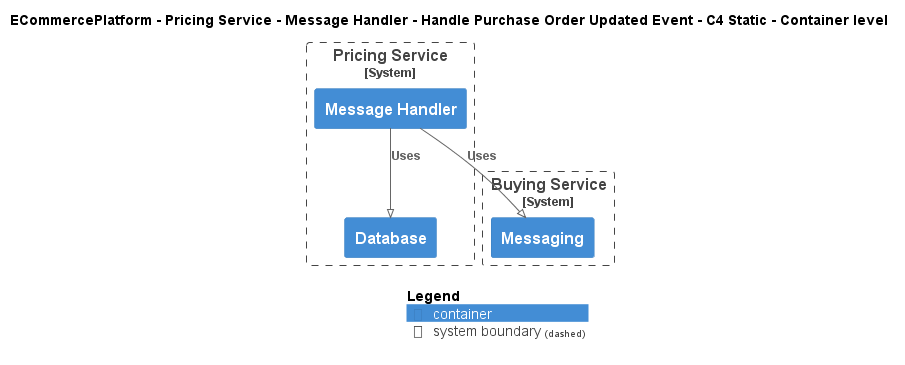

The diagram above was rendered by PlantUML. Its source (embedded in the PNG):
@startuml
!pragma layout smetana
!include ..\..\..\..\..\..\..\.c4s\C4_Container.puml

AddElementTag("c4interflow:lifecycle:new", $bgColor=green, $fontColor=#ffffff, $borderColor=green, $shadowing="False")
AddElementTag("c4interflow:lifecycle:changed", $bgColor=orange, $fontColor=#ffffff, $borderColor=orange, $shadowing="False")
AddElementTag("c4interflow:lifecycle:removed", $bgColor=red, $fontColor=#ffffff, $borderColor=red, $shadowing="False")

AddRelTag("c4interflow:lifecycle:new", $textColor=green, $lineColor=green)
AddRelTag("c4interflow:lifecycle:changed", $textColor=orange, $lineColor=orange)
AddRelTag("c4interflow:lifecycle:removed", $textColor=red, $lineColor=red)

SHOW_PERSON_PORTRAIT()
LAYOUT_TOP_DOWN()

skinparam linetype polyline

title ECommercePlatform - Pricing Service - Message Handler - Handle Purchase Order Updated Event - C4 Static - Container level


System_Boundary(ECommercePlatform.SoftwareSystems.PricingService, "Pricing Service") {
    Container(ECommercePlatform.SoftwareSystems.PricingService.Containers.MessageHandler, "Message Handler", "", "")
    Container(ECommercePlatform.SoftwareSystems.PricingService.Containers.Database, "Database", "", "")
}

System_Boundary(ECommercePlatform.SoftwareSystems.BuyingService, "Buying Service") {
    Container(ECommercePlatform.SoftwareSystems.BuyingService.Containers.Messaging, "Messaging", "", "")
}

Rel(ECommercePlatform.SoftwareSystems.PricingService.Containers.MessageHandler, ECommercePlatform.SoftwareSystems.BuyingService.Containers.Messaging, "Uses")
Rel(ECommercePlatform.SoftwareSystems.PricingService.Containers.MessageHandler, ECommercePlatform.SoftwareSystems.PricingService.Containers.Database, "Uses")


SHOW_LEGEND()
@enduml